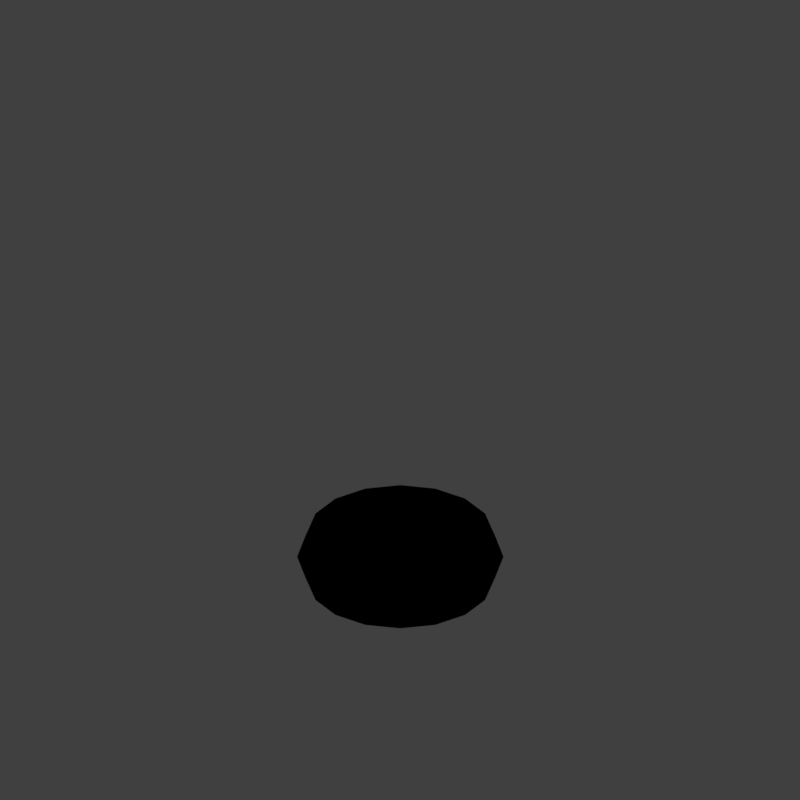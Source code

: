# Source: mint1_V001.blend  (saved by Blender 2.79.0; exported with 4.5.12 LTS)
import bpy
from mathutils import Matrix  # noqa: F401  (used for matrix-valued properties, if any)

bpy.ops.wm.read_factory_settings(use_empty=True)
scene = bpy.context.scene
scene.name = 'Scene'

# ---- collections
col_collection_1 = bpy.data.collections.new('Collection 1'); scene.collection.children.link(col_collection_1)

# ---- materials (node trees are filled in below, after node groups)
mat_mint = bpy.data.materials.new('mint')
mat_mint.alpha_threshold = 0.0
mat_mint.use_transparent_shadow = False
mat_mint.diffuse_color = (0.9, 0.9, 0.9, 1.0)
mat_mint.roughness = 0.5
mat_mint.specular_intensity = 1.0
mat_guide = bpy.data.materials.new('guide')
mat_guide.alpha_threshold = 0.0
mat_guide.use_transparent_shadow = False
mat_guide.diffuse_color = (1.0, 0.0, 0.004819, 1.0)
mat_guide.roughness = 0.5

# ---- material node trees

# ---- world
world_world = bpy.data.worlds.new('World'); scene.world = world_world
world_world.color = (0.05088, 0.05088, 0.05088)
world_world.use_sun_shadow = False
world_world.sun_shadow_jitter_overblur = 0.0
world_world.cycles.sampling_method = 'MANUAL'
world_world.light_settings.distance = 0.0

# ---- cameras
cam_camera = bpy.data.cameras.new('Camera')
cam_camera.type = 'ORTHO'
cam_camera.sensor_fit = 'HORIZONTAL'
cam_camera.clip_start = 220.0
cam_camera.clip_end = 340.0
cam_camera.lens = 35.0
cam_camera.sensor_width = 1.0
cam_camera.sensor_height = 18.0
cam_camera.ortho_scale = 8.486
cam_camera.shift_x = -0.000345
cam_camera.shift_y = 0.25
cam_camera.dof.focus_distance = 0.0
cam_camera.dof.aperture_fstop = 128.0
cam_camera.dof.aperture_blades = 6

# ---- lights
light_lightdome = bpy.data.lights.new('LightDome', 'SUN')
light_lightdome.transmission_factor = 0.0
light_lightdome.angle = 0.1993
light_lightdome.energy = 0.1
light_lightdome.shadow_buffer_clip_start = 0.5
light_lightdome.shadow_soft_size = 0.1
light_lightdome.shadow_cascade_max_distance = 1000.0
light_fillerlight = bpy.data.lights.new('FillerLight', 'SUN')
light_fillerlight.transmission_factor = 0.0
light_fillerlight.angle = 0.9273
light_fillerlight.energy = 0.5
light_fillerlight.shadow_buffer_clip_start = 0.5
light_fillerlight.shadow_soft_size = 0.5
light_fillerlight.shadow_cascade_max_distance = 1000.0
light_mainlight = bpy.data.lights.new('MainLight', 'SUN')
light_mainlight.transmission_factor = 0.0
light_mainlight.angle = 0.9273
light_mainlight.energy = 1.3
light_mainlight.shadow_buffer_clip_start = 0.5
light_mainlight.shadow_soft_size = 0.5
light_mainlight.shadow_cascade_max_distance = 1000.0

# ---- meshes
me_sphere = bpy.data.meshes.new('Sphere')
me_sphere.from_pydata([(-1.009e-08, 0.2491, 0.5549), (-1.516e-08, 0.5507, 0.4969), (-9.854e-09, 0.8891, 0.3323), (0.0, 1.0, -4.371e-08), (-9.854e-09, 0.8891, -0.3323), (-1.516e-08, 0.5507, -0.4969), (-1.009e-08, 0.2491, -0.5549), (-1.225e-08, 1.214e-07, -0.556), (-4.553e-08, 4.108e-08, 0.556), (0.09532, 0.2301, 0.5549), (0.2107, 0.5088, 0.4969), (0.3403, 0.8215, 0.3323), (0.3827, 0.9239, -4.371e-08), (0.3403, 0.8215, -0.3323), (0.2107, 0.5088, -0.4969), (0.09532, 0.2301, -0.5549), (0.1761, 0.1761, 0.5549), (0.3894, 0.3894, 0.4969), (0.6287, 0.6287, 0.3323), (0.7071, 0.7071, -4.371e-08), (0.6287, 0.6287, -0.3323), (0.3894, 0.3894, -0.4969), (0.1761, 0.1761, -0.5549), (0.2301, 0.09532, 0.5549), (0.5088, 0.2107, 0.4969), (0.8215, 0.3403, 0.3323), (0.9239, 0.3827, -4.371e-08), (0.8215, 0.3403, -0.3323), (0.5088, 0.2107, -0.4969), (0.2301, 0.09532, -0.5549), (0.2491, 1.134e-07, 0.5549), (0.5507, 6.419e-08, 0.4969), (0.8891, 4.966e-09, 0.3323), (1.0, 1.149e-08, -4.371e-08), (0.8891, 4.967e-09, -0.3323), (0.5507, 6.419e-08, -0.4969), (0.2491, 6.494e-08, -0.5549), (0.2301, -0.09532, 0.5549), (0.5088, -0.2107, 0.4969), (0.8215, -0.3403, 0.3323), (0.9239, -0.3827, -4.371e-08), (0.8215, -0.3403, -0.3323), (0.5088, -0.2107, -0.4969), (0.2301, -0.09532, -0.5549), (0.1761, -0.1761, 0.5549), (0.3894, -0.3894, 0.4969), (0.6287, -0.6287, 0.3323), (0.7071, -0.7071, -4.371e-08), (0.6287, -0.6287, -0.3323), (0.3894, -0.3894, -0.4969), (0.1761, -0.1761, -0.5549), (0.09532, -0.2301, 0.5549), (0.2107, -0.5088, 0.4969), (0.3403, -0.8215, 0.3323), (0.3827, -0.9239, -4.371e-08), (0.3403, -0.8215, -0.3323), (0.2107, -0.5088, -0.4969), (0.09532, -0.2301, -0.5549), (-5.74e-08, -0.2491, 0.5549), (-2.226e-07, -0.5507, 0.4969), (-2.949e-07, -0.8891, 0.3323), (-3.26e-07, -1.0, -4.371e-08), (-2.949e-07, -0.8891, -0.3323), (-2.226e-07, -0.5507, -0.4969), (-1.156e-07, -0.2491, -0.5549), (-0.09532, -0.2301, 0.5549), (-0.2107, -0.5088, 0.4969), (-0.3403, -0.8215, 0.3323), (-0.3827, -0.9239, -4.371e-08), (-0.3403, -0.8215, -0.3323), (-0.2107, -0.5088, -0.4969), (-0.09532, -0.2301, -0.5549), (-0.1761, -0.1761, 0.5549), (-0.3894, -0.3894, 0.4969), (-0.6287, -0.6287, 0.3323), (-0.7071, -0.7071, -4.371e-08), (-0.6287, -0.6287, -0.3323), (-0.3894, -0.3894, -0.4969), (-0.1761, -0.1761, -0.5549), (-0.2301, -0.09532, 0.5549), (-0.5088, -0.2107, 0.4969), (-0.8215, -0.3403, 0.3323), (-0.9239, -0.3827, -4.371e-08), (-0.8215, -0.3403, -0.3323), (-0.5088, -0.2107, -0.4969), (-0.2301, -0.09532, -0.5549), (-0.2491, 1.91e-07, 0.5549), (-0.5507, 3.891e-07, 0.4969), (-0.8891, 4.926e-07, 0.3323), (-1.0, 6.075e-07, -4.371e-08), (-0.8891, 4.926e-07, -0.3323), (-0.5507, 3.891e-07, -0.4969), (-0.2491, 2.492e-07, -0.5549), (-0.2301, 0.09532, 0.5549), (-0.5088, 0.2107, 0.4969), (-0.8215, 0.3403, 0.3323), (-0.9239, 0.3827, -4.371e-08), (-0.8215, 0.3403, -0.3323), (-0.5088, 0.2107, -0.4969), (-0.2301, 0.09532, -0.5549), (-0.1761, 0.1761, 0.5549), (-0.3894, 0.3894, 0.4969), (-0.6287, 0.6287, 0.3323), (-0.7071, 0.7071, -4.371e-08), (-0.6287, 0.6287, -0.3323), (-0.3894, 0.3894, -0.4969), (-0.1761, 0.1761, -0.5549), (-0.09532, 0.2301, 0.5549), (-0.2107, 0.5088, 0.4969), (-0.3403, 0.8215, 0.3323), (-0.3827, 0.9239, -4.371e-08), (-0.3403, 0.8215, -0.3323), (-0.2107, 0.5088, -0.4969), (-0.09532, 0.2301, -0.5549)], [], [(5, 4, 13, 14), (3, 2, 11, 12), (1, 0, 9, 10), (6, 5, 14, 15), (4, 3, 12, 13), (2, 1, 10, 11), (0, 8, 9), (7, 6, 15), (15, 14, 21, 22), (13, 12, 19, 20), (11, 10, 17, 18), (9, 8, 16), (7, 15, 22), (14, 13, 20, 21), (12, 11, 18, 19), (10, 9, 16, 17), (18, 17, 24, 25), (16, 8, 23), (7, 22, 29), (21, 20, 27, 28), (19, 18, 25, 26), (17, 16, 23, 24), (22, 21, 28, 29), (20, 19, 26, 27), (7, 29, 36), (28, 27, 34, 35), (26, 25, 32, 33), (24, 23, 30, 31), (29, 28, 35, 36), (27, 26, 33, 34), (25, 24, 31, 32), (23, 8, 30), (31, 30, 37, 38), (36, 35, 42, 43), (34, 33, 40, 41), (32, 31, 38, 39), (30, 8, 37), (7, 36, 43), (35, 34, 41, 42), (33, 32, 39, 40), (43, 42, 49, 50), (41, 40, 47, 48), (39, 38, 45, 46), (37, 8, 44), (7, 43, 50), (42, 41, 48, 49), (40, 39, 46, 47), (38, 37, 44, 45), (44, 8, 51), (7, 50, 57), (49, 48, 55, 56), (47, 46, 53, 54), (45, 44, 51, 52), (50, 49, 56, 57), (48, 47, 54, 55), (46, 45, 52, 53), (56, 55, 62, 63), (54, 53, 60, 61), (52, 51, 58, 59), (57, 56, 63, 64), (55, 54, 61, 62), (53, 52, 59, 60), (51, 8, 58), (7, 57, 64), (64, 63, 70, 71), (62, 61, 68, 69), (60, 59, 66, 67), (58, 8, 65), (7, 64, 71), (63, 62, 69, 70), (61, 60, 67, 68), (59, 58, 65, 66), (69, 68, 75, 76), (67, 66, 73, 74), (65, 8, 72), (7, 71, 78), (70, 69, 76, 77), (68, 67, 74, 75), (66, 65, 72, 73), (71, 70, 77, 78), (7, 78, 85), (77, 76, 83, 84), (75, 74, 81, 82), (73, 72, 79, 80), (78, 77, 84, 85), (76, 75, 82, 83), (74, 73, 80, 81), (72, 8, 79), (82, 81, 88, 89), (80, 79, 86, 87), (85, 84, 91, 92), (83, 82, 89, 90), (81, 80, 87, 88), (79, 8, 86), (7, 85, 92), (84, 83, 90, 91), (92, 91, 98, 99), (90, 89, 96, 97), (88, 87, 94, 95), (86, 8, 93), (7, 92, 99), (91, 90, 97, 98), (89, 88, 95, 96), (87, 86, 93, 94), (95, 94, 101, 102), (93, 8, 100), (7, 99, 106), (98, 97, 104, 105), (96, 95, 102, 103), (94, 93, 100, 101), (99, 98, 105, 106), (97, 96, 103, 104), (7, 106, 113), (105, 104, 111, 112), (103, 102, 109, 110), (101, 100, 107, 108), (106, 105, 112, 113), (104, 103, 110, 111), (102, 101, 108, 109), (100, 8, 107), (108, 107, 0, 1), (113, 112, 5, 6), (111, 110, 3, 4), (109, 108, 1, 2), (107, 8, 0), (7, 113, 6), (112, 111, 4, 5), (110, 109, 2, 3)])
me_sphere.polygons.foreach_set('use_smooth', [True] * 128)
me_sphere.materials.append(mat_mint)
me_sphere.use_remesh_preserve_volume = False
me_sphere.use_remesh_preserve_attributes = False
me_sphere.use_mirror_vertex_groups = False
me_sphere.update()
me_plane_001 = bpy.data.meshes.new('Plane.001')
me_plane_001.from_pydata([(-2.0, -2.0, 0.0), (2.0, -2.0, 0.0), (-2.0, 2.0, 0.0), (2.0, 2.0, 0.0), (-1.864, 1.864, 0.0), (-1.864, -1.864, 0.0), (1.864, -1.864, 0.0), (1.864, 1.864, 0.0)], [], [(5, 4, 2, 0), (6, 5, 0, 1), (7, 6, 1, 3), (4, 7, 3, 2)])
me_plane_001.materials.append(mat_guide)
me_plane_001.use_remesh_preserve_volume = False
me_plane_001.use_remesh_preserve_attributes = False
me_plane_001.use_mirror_vertex_groups = False
me_plane_001.update()
me_cube_001 = bpy.data.meshes.new('Cube.001')
me_cube_001.from_pydata([(-2.0, -2.0, 0.0), (-2.0, -2.0, 1.633), (-2.0, 2.0, 0.0), (-2.0, 2.0, 1.633), (2.0, -2.0, 0.0), (2.0, -2.0, 1.633), (2.0, 2.0, 0.0), (2.0, 2.0, 1.633)], [], [(0, 1, 3, 2), (2, 3, 7, 6), (6, 7, 5, 4), (4, 5, 1, 0), (2, 6, 4, 0), (7, 3, 1, 5)])
me_cube_001.use_remesh_preserve_volume = False
me_cube_001.use_remesh_preserve_attributes = False
me_cube_001.use_mirror_vertex_groups = False
me_cube_001.update()

# ---- objects
ob_sphere = bpy.data.objects.new('Sphere', me_sphere)
ob_rig = bpy.data.objects.new('Rig', None)
ob_verticaljoint = bpy.data.objects.new('VerticalJoint', None)
ob_lightdome = bpy.data.objects.new('LightDome', light_lightdome)
ob_fillerlight = bpy.data.objects.new('FillerLight', light_fillerlight)
ob_mainlight = bpy.data.objects.new('Mainlight', light_mainlight)
ob_camera = bpy.data.objects.new('Camera', cam_camera)
ob_plane_001 = bpy.data.objects.new('Plane.001', me_plane_001)
ob_cube_001 = bpy.data.objects.new('Cube.001', me_cube_001)

# ---- transforms, parenting, visibility, modifiers, constraints
ob_sphere.location = (0.0, 0.0, 0.5054)
ob_sphere.scale = (1.095, 1.095, 0.949)
ob_sphere.lineart.crease_threshold = 0.0
ob_rig.location = (0.0, 0.0, 0.0)
ob_rig.rotation_mode = 'YXZ'
ob_rig.rotation_euler = (0.0, 0.0, -0.7854)
ob_rig.empty_image_offset = (0.0, 0.0)
ob_rig.hide_viewport = True
ob_rig.hide_select = True
ob_rig.lineart.crease_threshold = 0.0
ob_verticaljoint.parent = ob_rig
ob_verticaljoint.location = (0.0, 0.0, 0.0)
ob_verticaljoint.empty_image_offset = (0.0, 0.0)
ob_verticaljoint.hide_viewport = True
ob_verticaljoint.hide_select = True
ob_verticaljoint.lineart.crease_threshold = 0.0
ob_lightdome.parent = ob_verticaljoint
ob_lightdome.location = (0.0, 0.0, 0.0)
ob_lightdome.hide_select = True
ob_lightdome.lineart.crease_threshold = 0.0
ob_fillerlight.parent = ob_verticaljoint
ob_fillerlight.location = (0.0, 0.0, 0.0)
ob_fillerlight.rotation_euler = (0.0, -1.265, 2.007)
ob_fillerlight.hide_select = True
ob_fillerlight.lineart.crease_threshold = 0.0
ob_mainlight.parent = ob_verticaljoint
ob_mainlight.location = (0.0, 0.0, 0.0)
ob_mainlight.rotation_euler = (1.178, 0.0, 1.571)
ob_mainlight.hide_select = True
ob_mainlight.lineart.crease_threshold = 0.0
ob_camera.parent = ob_verticaljoint
ob_camera.location = (0.0, -241.9, 139.7)
ob_camera.rotation_euler = (1.047, 0.0, 0.0)
ob_camera.hide_select = True
ob_camera.lineart.crease_threshold = 0.0
ob_plane_001.location = (0.0, 0.0, 0.0)
ob_plane_001.hide_render = True
ob_plane_001.lineart.crease_threshold = 0.0
ob_cube_001.location = (0.0, 0.0, 0.0)
ob_cube_001.scale = (1.0, 1.0, 0.5)
ob_cube_001.hide_render = True
ob_cube_001.display_type = 'WIRE'
ob_cube_001.lineart.crease_threshold = 0.0
_m = ob_cube_001.modifiers.new('Array', 'ARRAY')
_m.count = 6
_m.constant_offset_displace = (0.0, 0.0, 0.0)
_m.relative_offset_displace = (0.0, 0.0, 1.0)

# ---- collection membership
col_collection_1.objects.link(ob_sphere)
col_collection_1.objects.link(ob_rig)
col_collection_1.objects.link(ob_verticaljoint)
col_collection_1.objects.link(ob_lightdome)
col_collection_1.objects.link(ob_fillerlight)
col_collection_1.objects.link(ob_mainlight)
col_collection_1.objects.link(ob_camera)
col_collection_1.objects.link(ob_plane_001)
col_collection_1.objects.link(ob_cube_001)
def _layer_coll(name, lc=None):
    lc = lc or bpy.context.view_layer.layer_collection
    for c in lc.children:
        if c.name == name: return c
        r = _layer_coll(name, c)
        if r: return r
_layer_coll('Collection 1').holdout = True

# ---- scene / render settings (as saved in the file)
scene.camera = ob_camera
scene.frame_start = 1; scene.frame_end = 250; scene.frame_set(0)
scene.render.engine = 'BLENDER_EEVEE_NEXT'
scene.render.image_settings.compression = 0
scene.render.resolution_x = 96
scene.render.resolution_y = 96
scene.render.dither_intensity = 0.0
scene.render.film_transparent = True
scene.cycles.use_denoising = False
scene.cycles.samples = 128
scene.cycles.sampling_pattern = 'TABULATED_SOBOL'
scene.cycles.use_adaptive_sampling = False
scene.cycles.use_light_tree = False
scene.cycles.blur_glossy = 0.0
scene.cycles.sample_clamp_indirect = 0.0
scene.view_settings.view_transform = 'Standard'
bpy.context.view_layer.update()
